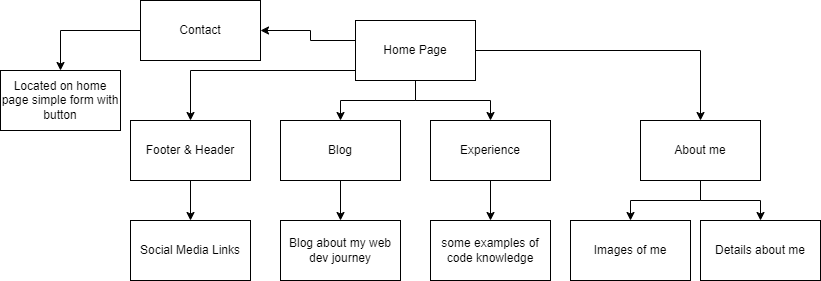

The diagram above was exported from draw.io. Its source (the exported page's mxGraphModel, read from the mxfile embedded in the PNG):
<mxGraphModel dx="1434" dy="790" grid="1" gridSize="10" guides="1" tooltips="1" connect="1" arrows="1" fold="1" page="1" pageScale="1" pageWidth="850" pageHeight="1100" math="0" shadow="0">
  <root>
    <mxCell id="0" />
    <mxCell id="1" parent="0" />
    <mxCell id="Shge1h-AJ0qM2_w3c1ry-7" style="edgeStyle=orthogonalEdgeStyle;rounded=0;orthogonalLoop=1;jettySize=auto;html=1;entryX=0.5;entryY=0;entryDx=0;entryDy=0;" edge="1" parent="1" source="Shge1h-AJ0qM2_w3c1ry-1" target="Shge1h-AJ0qM2_w3c1ry-4">
      <mxGeometry relative="1" as="geometry" />
    </mxCell>
    <mxCell id="Shge1h-AJ0qM2_w3c1ry-8" style="edgeStyle=orthogonalEdgeStyle;rounded=0;orthogonalLoop=1;jettySize=auto;html=1;" edge="1" parent="1" source="Shge1h-AJ0qM2_w3c1ry-1" target="Shge1h-AJ0qM2_w3c1ry-3">
      <mxGeometry relative="1" as="geometry" />
    </mxCell>
    <mxCell id="Shge1h-AJ0qM2_w3c1ry-9" style="edgeStyle=orthogonalEdgeStyle;rounded=0;orthogonalLoop=1;jettySize=auto;html=1;entryX=0.5;entryY=0;entryDx=0;entryDy=0;" edge="1" parent="1" source="Shge1h-AJ0qM2_w3c1ry-1" target="Shge1h-AJ0qM2_w3c1ry-5">
      <mxGeometry relative="1" as="geometry" />
    </mxCell>
    <mxCell id="Shge1h-AJ0qM2_w3c1ry-10" style="edgeStyle=orthogonalEdgeStyle;rounded=0;orthogonalLoop=1;jettySize=auto;html=1;entryX=1;entryY=0.5;entryDx=0;entryDy=0;" edge="1" parent="1" source="Shge1h-AJ0qM2_w3c1ry-1" target="Shge1h-AJ0qM2_w3c1ry-6">
      <mxGeometry relative="1" as="geometry">
        <Array as="points">
          <mxPoint x="320" y="100" />
          <mxPoint x="320" y="90" />
        </Array>
      </mxGeometry>
    </mxCell>
    <mxCell id="Shge1h-AJ0qM2_w3c1ry-27" style="edgeStyle=orthogonalEdgeStyle;rounded=0;orthogonalLoop=1;jettySize=auto;html=1;entryX=0.5;entryY=0;entryDx=0;entryDy=0;" edge="1" parent="1" source="Shge1h-AJ0qM2_w3c1ry-1" target="Shge1h-AJ0qM2_w3c1ry-25">
      <mxGeometry relative="1" as="geometry">
        <Array as="points">
          <mxPoint x="200" y="130" />
        </Array>
      </mxGeometry>
    </mxCell>
    <mxCell id="Shge1h-AJ0qM2_w3c1ry-1" value="Home Page" style="rounded=0;whiteSpace=wrap;html=1;" vertex="1" parent="1">
      <mxGeometry x="365" y="80" width="120" height="60" as="geometry" />
    </mxCell>
    <mxCell id="Shge1h-AJ0qM2_w3c1ry-13" style="edgeStyle=orthogonalEdgeStyle;rounded=0;orthogonalLoop=1;jettySize=auto;html=1;" edge="1" parent="1" source="Shge1h-AJ0qM2_w3c1ry-3" target="Shge1h-AJ0qM2_w3c1ry-14">
      <mxGeometry relative="1" as="geometry">
        <mxPoint x="770" y="280" as="targetPoint" />
      </mxGeometry>
    </mxCell>
    <mxCell id="Shge1h-AJ0qM2_w3c1ry-16" style="edgeStyle=orthogonalEdgeStyle;rounded=0;orthogonalLoop=1;jettySize=auto;html=1;entryX=0.5;entryY=0;entryDx=0;entryDy=0;" edge="1" parent="1" source="Shge1h-AJ0qM2_w3c1ry-3" target="Shge1h-AJ0qM2_w3c1ry-15">
      <mxGeometry relative="1" as="geometry" />
    </mxCell>
    <mxCell id="Shge1h-AJ0qM2_w3c1ry-3" value="About me" style="rounded=0;whiteSpace=wrap;html=1;" vertex="1" parent="1">
      <mxGeometry x="650" y="180" width="120" height="60" as="geometry" />
    </mxCell>
    <mxCell id="Shge1h-AJ0qM2_w3c1ry-19" style="edgeStyle=orthogonalEdgeStyle;rounded=0;orthogonalLoop=1;jettySize=auto;html=1;" edge="1" parent="1" source="Shge1h-AJ0qM2_w3c1ry-4" target="Shge1h-AJ0qM2_w3c1ry-20">
      <mxGeometry relative="1" as="geometry">
        <mxPoint x="470" y="280" as="targetPoint" />
      </mxGeometry>
    </mxCell>
    <mxCell id="Shge1h-AJ0qM2_w3c1ry-4" value="Experience" style="rounded=0;whiteSpace=wrap;html=1;" vertex="1" parent="1">
      <mxGeometry x="440" y="180" width="120" height="60" as="geometry" />
    </mxCell>
    <mxCell id="Shge1h-AJ0qM2_w3c1ry-21" style="edgeStyle=orthogonalEdgeStyle;rounded=0;orthogonalLoop=1;jettySize=auto;html=1;" edge="1" parent="1" source="Shge1h-AJ0qM2_w3c1ry-5" target="Shge1h-AJ0qM2_w3c1ry-22">
      <mxGeometry relative="1" as="geometry">
        <mxPoint x="380" y="280" as="targetPoint" />
      </mxGeometry>
    </mxCell>
    <mxCell id="Shge1h-AJ0qM2_w3c1ry-5" value="Blog" style="rounded=0;whiteSpace=wrap;html=1;" vertex="1" parent="1">
      <mxGeometry x="290" y="180" width="120" height="60" as="geometry" />
    </mxCell>
    <mxCell id="Shge1h-AJ0qM2_w3c1ry-23" style="edgeStyle=orthogonalEdgeStyle;rounded=0;orthogonalLoop=1;jettySize=auto;html=1;" edge="1" parent="1" source="Shge1h-AJ0qM2_w3c1ry-6" target="Shge1h-AJ0qM2_w3c1ry-24">
      <mxGeometry relative="1" as="geometry">
        <mxPoint x="80" y="280" as="targetPoint" />
      </mxGeometry>
    </mxCell>
    <mxCell id="Shge1h-AJ0qM2_w3c1ry-6" value="Contact" style="rounded=0;whiteSpace=wrap;html=1;" vertex="1" parent="1">
      <mxGeometry x="150" y="60" width="120" height="60" as="geometry" />
    </mxCell>
    <mxCell id="Shge1h-AJ0qM2_w3c1ry-14" value="Details about me" style="rounded=0;whiteSpace=wrap;html=1;" vertex="1" parent="1">
      <mxGeometry x="710" y="280" width="120" height="60" as="geometry" />
    </mxCell>
    <mxCell id="Shge1h-AJ0qM2_w3c1ry-15" value="Images of me" style="rounded=0;whiteSpace=wrap;html=1;" vertex="1" parent="1">
      <mxGeometry x="580" y="280" width="120" height="60" as="geometry" />
    </mxCell>
    <mxCell id="Shge1h-AJ0qM2_w3c1ry-20" value="some examples of code knowledge" style="rounded=0;whiteSpace=wrap;html=1;" vertex="1" parent="1">
      <mxGeometry x="440" y="280" width="120" height="60" as="geometry" />
    </mxCell>
    <mxCell id="Shge1h-AJ0qM2_w3c1ry-22" value="Blog about my web dev journey" style="rounded=0;whiteSpace=wrap;html=1;" vertex="1" parent="1">
      <mxGeometry x="290" y="280" width="120" height="60" as="geometry" />
    </mxCell>
    <mxCell id="Shge1h-AJ0qM2_w3c1ry-24" value="Located on home page simple form with button" style="rounded=0;whiteSpace=wrap;html=1;" vertex="1" parent="1">
      <mxGeometry x="10" y="130" width="120" height="60" as="geometry" />
    </mxCell>
    <mxCell id="Shge1h-AJ0qM2_w3c1ry-28" style="edgeStyle=orthogonalEdgeStyle;rounded=0;orthogonalLoop=1;jettySize=auto;html=1;" edge="1" parent="1" source="Shge1h-AJ0qM2_w3c1ry-25" target="Shge1h-AJ0qM2_w3c1ry-29">
      <mxGeometry relative="1" as="geometry">
        <mxPoint x="200" y="280" as="targetPoint" />
      </mxGeometry>
    </mxCell>
    <mxCell id="Shge1h-AJ0qM2_w3c1ry-25" value="Footer &amp;amp; Header" style="rounded=0;whiteSpace=wrap;html=1;" vertex="1" parent="1">
      <mxGeometry x="140" y="180" width="120" height="60" as="geometry" />
    </mxCell>
    <mxCell id="Shge1h-AJ0qM2_w3c1ry-29" value="Social Media Links" style="rounded=0;whiteSpace=wrap;html=1;" vertex="1" parent="1">
      <mxGeometry x="140" y="280" width="120" height="60" as="geometry" />
    </mxCell>
  </root>
</mxGraphModel>